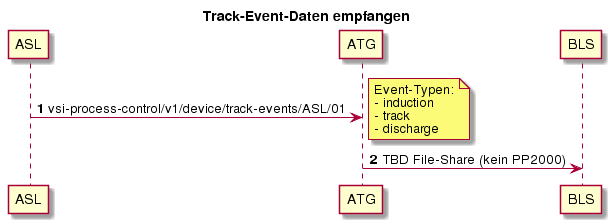

The diagram above was rendered by PlantUML. Its source (embedded in the PNG):
@startuml
title Track-Event-Daten empfangen
autonumber
ASL -> ATG: vsi-process-control/v1/device/track-events/ASL/01
note right
Event-Typen:
- induction
- track
- discharge
end note
ATG -> BLS: TBD File-Share (kein PP2000)
@enduml